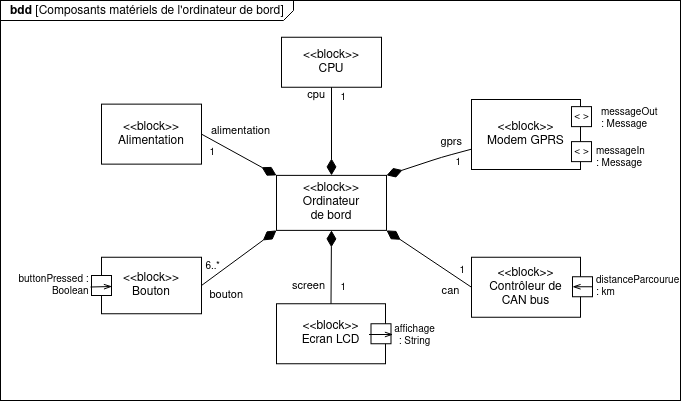

The diagram above was exported from draw.io. Its source (the exported page's mxGraphModel, read from the mxfile embedded in the PNG):
<mxGraphModel dx="1102" dy="610" grid="1" gridSize="10" guides="1" tooltips="1" connect="1" arrows="1" fold="1" page="1" pageScale="1" pageWidth="1169" pageHeight="827" math="0" shadow="0">
  <root>
    <mxCell id="0" />
    <mxCell id="1" parent="0" />
    <mxCell id="2" value="&lt;p style=&quot;margin: 0px ; margin-top: 4px ; margin-left: 10px ; text-align: left&quot;&gt;&lt;b&gt;bdd&lt;/b&gt; [Composants matériels de l'ordinateur de bord]&lt;br&gt;&lt;/p&gt;" style="html=1;strokeWidth=1;shape=mxgraph.sysml.package;labelX=293;align=left;spacingLeft=10;overflow=fill;recursiveResize=0;spacing=1;" vertex="1" parent="1">
      <mxGeometry x="90" y="40" width="680" height="400" as="geometry" />
    </mxCell>
    <mxCell id="3" value="&lt;div&gt;&lt;span style=&quot;font-weight: normal&quot;&gt;&amp;lt;&amp;lt;block&amp;gt;&amp;gt;&lt;br&gt;&lt;/span&gt;&lt;/div&gt;&lt;div&gt;&lt;span style=&quot;font-weight: normal&quot;&gt;Modem GPRS&lt;br&gt;&lt;/span&gt;&lt;/div&gt;&lt;span style=&quot;font-weight: normal&quot;&gt;&lt;/span&gt;" style="strokeColor=inherit;fillColor=inherit;gradientColor=inherit;shape=rect;fontStyle=1;html=1;whiteSpace=wrap;align=center;spacingBottom=0;" vertex="1" parent="2">
      <mxGeometry x="471" y="99" width="109" height="70" as="geometry" />
    </mxCell>
    <mxCell id="4" value="&lt;div&gt;&lt;span style=&quot;font-weight: normal&quot;&gt;&amp;lt;&amp;lt;block&amp;gt;&amp;gt;&lt;br&gt;&lt;/span&gt;&lt;/div&gt;&lt;div&gt;&lt;span style=&quot;font-weight: normal&quot;&gt;Ordinateur&lt;/span&gt;&lt;/div&gt;&lt;div&gt;&lt;span style=&quot;font-weight: normal&quot;&gt;de bord&lt;/span&gt;&lt;br&gt;&lt;/div&gt;" style="strokeColor=inherit;fillColor=inherit;gradientColor=inherit;shape=rect;fontStyle=1;html=1;whiteSpace=wrap;align=center;" vertex="1" parent="2">
      <mxGeometry x="276" y="174.88" width="110" height="55" as="geometry" />
    </mxCell>
    <mxCell id="5" value="&lt;div&gt;&lt;span style=&quot;font-weight: normal&quot;&gt;&amp;lt;&amp;lt;block&amp;gt;&amp;gt;&lt;br&gt;&lt;/span&gt;&lt;/div&gt;&lt;span style=&quot;font-weight: normal&quot;&gt;CPU&lt;/span&gt;" style="strokeColor=inherit;fillColor=inherit;gradientColor=inherit;shape=rect;fontStyle=1;html=1;whiteSpace=wrap;align=center;" vertex="1" parent="2">
      <mxGeometry x="281" y="36.75" width="100" height="50" as="geometry" />
    </mxCell>
    <mxCell id="6" value="&lt;div&gt;&lt;span style=&quot;font-weight: normal&quot;&gt;&amp;lt;&amp;lt;block&amp;gt;&amp;gt;&lt;br&gt;&lt;/span&gt;&lt;/div&gt;&lt;div&gt;&lt;span style=&quot;font-weight: normal&quot;&gt;Bouton&lt;br&gt;&lt;/span&gt;&lt;/div&gt;&lt;span style=&quot;font-weight: normal&quot;&gt;&lt;/span&gt;" style="strokeColor=inherit;fillColor=inherit;gradientColor=inherit;shape=rect;fontStyle=1;html=1;whiteSpace=wrap;align=center;" vertex="1" parent="2">
      <mxGeometry x="101" y="256.75" width="100" height="56.5" as="geometry" />
    </mxCell>
    <mxCell id="7" value="&lt;div&gt;&lt;span style=&quot;font-weight: normal&quot;&gt;&amp;lt;&amp;lt;block&amp;gt;&amp;gt;&lt;br&gt;&lt;/span&gt;&lt;/div&gt;&lt;div&gt;&lt;span style=&quot;font-weight: normal&quot;&gt;Ecran LCD&lt;br&gt;&lt;/span&gt;&lt;/div&gt;&lt;span style=&quot;font-weight: normal&quot;&gt;&lt;/span&gt;" style="strokeColor=inherit;fillColor=inherit;gradientColor=inherit;shape=rect;fontStyle=1;html=1;whiteSpace=wrap;align=center;" vertex="1" parent="2">
      <mxGeometry x="276" y="303.25" width="109" height="60" as="geometry" />
    </mxCell>
    <mxCell id="8" value="screen" style="align=right;html=1;verticalAlign=bottom;endArrow=none;startArrow=diamondThin;startSize=14;startFill=1;edgeStyle=none;entryX=0.5;entryY=0;entryDx=0;entryDy=0;exitX=0.5;exitY=1;exitDx=0;exitDy=0;spacing=7;" edge="1" parent="2" source="4" target="7">
      <mxGeometry x="0.9114" relative="1" as="geometry">
        <mxPoint x="251" y="216.75" as="sourcePoint" />
        <mxPoint x="411" y="216.75" as="targetPoint" />
        <mxPoint as="offset" />
      </mxGeometry>
    </mxCell>
    <mxCell id="9" value="1" style="resizable=0;html=1;align=right;verticalAlign=top;labelBackgroundColor=none;fontSize=10" connectable="0" vertex="1" parent="8">
      <mxGeometry x="1" relative="1" as="geometry">
        <mxPoint x="15" y="-28.630000000000003" as="offset" />
      </mxGeometry>
    </mxCell>
    <mxCell id="10" value="cpu" style="align=right;html=1;verticalAlign=bottom;endArrow=none;startArrow=diamondThin;startSize=14;startFill=1;edgeStyle=none;exitX=0.5;exitY=0;exitDx=0;exitDy=0;entryX=0.5;entryY=1;entryDx=0;entryDy=0;" edge="1" parent="2" source="4" target="5">
      <mxGeometry x="0.6" y="5" relative="1" as="geometry">
        <mxPoint x="451" y="226.75" as="sourcePoint" />
        <mxPoint x="611" y="226.75" as="targetPoint" />
        <mxPoint as="offset" />
      </mxGeometry>
    </mxCell>
    <mxCell id="11" value="1" style="resizable=0;html=1;align=right;verticalAlign=top;labelBackgroundColor=none;fontSize=10" connectable="0" vertex="1" parent="10">
      <mxGeometry x="1" relative="1" as="geometry">
        <mxPoint x="15.000000000000004" y="-3" as="offset" />
      </mxGeometry>
    </mxCell>
    <mxCell id="12" value="bouton" style="align=right;html=1;verticalAlign=bottom;endArrow=none;startArrow=diamondThin;startSize=14;startFill=1;edgeStyle=none;exitX=0;exitY=1;exitDx=0;exitDy=0;entryX=1;entryY=0.5;entryDx=0;entryDy=0;spacingTop=0;spacingBottom=0;spacingLeft=0;spacingRight=0;spacing=-2;" edge="1" parent="2" source="4" target="6">
      <mxGeometry x="0.5156" y="35" relative="1" as="geometry">
        <mxPoint x="441" y="226.75" as="sourcePoint" />
        <mxPoint x="601" y="226.75" as="targetPoint" />
        <mxPoint as="offset" />
      </mxGeometry>
    </mxCell>
    <mxCell id="13" value="6..*" style="resizable=0;html=1;align=right;verticalAlign=top;labelBackgroundColor=none;fontSize=10" connectable="0" vertex="1" parent="12">
      <mxGeometry x="1" relative="1" as="geometry">
        <mxPoint x="18.94" y="-32" as="offset" />
      </mxGeometry>
    </mxCell>
    <mxCell id="14" value="alimentation" style="align=center;html=1;verticalAlign=bottom;endArrow=none;startArrow=diamondThin;startSize=14;startFill=1;edgeStyle=none;exitX=0;exitY=0;exitDx=0;exitDy=0;entryX=1;entryY=0.5;entryDx=0;entryDy=0;labelPosition=center;verticalLabelPosition=top;horizontal=1;spacing=20;spacingLeft=-21;spacingTop=1;spacingBottom=3;" edge="1" parent="2" source="4" target="25">
      <mxGeometry x="-0.3333" relative="1" as="geometry">
        <mxPoint x="451" y="226.75" as="sourcePoint" />
        <mxPoint x="611" y="226.75" as="targetPoint" />
        <mxPoint as="offset" />
      </mxGeometry>
    </mxCell>
    <mxCell id="15" value="1" style="resizable=0;html=1;align=right;verticalAlign=top;labelBackgroundColor=none;fontSize=10" connectable="0" vertex="1" parent="14">
      <mxGeometry x="1" relative="1" as="geometry">
        <mxPoint x="14" y="5.2" as="offset" />
      </mxGeometry>
    </mxCell>
    <mxCell id="16" value="&lt;div&gt;&lt;span style=&quot;font-weight: normal&quot;&gt;&amp;lt;&amp;lt;block&amp;gt;&amp;gt;&lt;br&gt;&lt;/span&gt;&lt;/div&gt;&lt;div&gt;&lt;span style=&quot;font-weight: normal&quot;&gt;Contrôleur de&lt;br&gt;&lt;/span&gt;&lt;/div&gt;&lt;div&gt;&lt;span style=&quot;font-weight: normal&quot;&gt;CAN bus&lt;br&gt;&lt;/span&gt;&lt;/div&gt;&lt;span style=&quot;font-weight: normal&quot;&gt;&lt;/span&gt;" style="strokeColor=inherit;fillColor=inherit;gradientColor=inherit;shape=rect;fontStyle=1;html=1;whiteSpace=wrap;align=center;" vertex="1" parent="2">
      <mxGeometry x="471" y="256.75" width="109" height="60" as="geometry" />
    </mxCell>
    <mxCell id="17" value="can" style="align=center;html=1;verticalAlign=bottom;endArrow=none;startArrow=diamondThin;startSize=14;startFill=1;edgeStyle=none;exitX=1;exitY=1;exitDx=0;exitDy=0;spacingTop=0;labelPosition=center;verticalLabelPosition=top;spacingBottom=0;spacingLeft=0;entryX=0;entryY=0.5;entryDx=0;entryDy=0;" edge="1" parent="2" source="4" target="16">
      <mxGeometry x="0.8028" y="-23" relative="1" as="geometry">
        <mxPoint x="403.5" y="203.75" as="sourcePoint" />
        <mxPoint x="471" y="287" as="targetPoint" />
        <mxPoint as="offset" />
      </mxGeometry>
    </mxCell>
    <mxCell id="18" value="1" style="resizable=0;html=1;align=right;verticalAlign=top;labelBackgroundColor=none;fontSize=10" connectable="0" vertex="1" parent="17">
      <mxGeometry x="1" relative="1" as="geometry">
        <mxPoint x="-6" y="-29.85" as="offset" />
      </mxGeometry>
    </mxCell>
    <mxCell id="19" value="&amp;lt; &amp;gt;" style="strokeColor=inherit;fillColor=inherit;gradientColor=inherit;shape=rect;points=[[0,0.5,0]];html=1;resizable=1;align=center;verticalAlign=middle;labelPosition=center;verticalLabelPosition=middle;labelBackgroundColor=none;fontSize=10;paart=1;" vertex="1" parent="2">
      <mxGeometry x="571" y="106.13" width="20" height="20" as="geometry" />
    </mxCell>
    <mxCell id="20" value="&lt;div&gt;affichage&lt;/div&gt;&lt;div&gt;: String&lt;br&gt;&lt;/div&gt;" style="strokeColor=inherit;fillColor=inherit;gradientColor=inherit;shape=rect;points=[[0,0.5,0]];html=1;resizable=1;align=center;verticalAlign=top;labelPosition=center;verticalLabelPosition=bottom;labelBackgroundColor=none;fontSize=10;paart=1;rotation=90;horizontal=0;spacing=3;spacingBottom=0;spacingTop=-8;spacingLeft=26;" vertex="1" parent="2">
      <mxGeometry x="370.5" y="323.25" width="20" height="20" as="geometry" />
    </mxCell>
    <mxCell id="21" value="" style="endArrow=openThin;html=1;strokeColor=#000000;fontSize=10;endFill=0;exitX=0.538;exitY=1.1;exitDx=0;exitDy=0;exitPerimeter=0;" edge="1" parent="2" source="20">
      <mxGeometry x="461" y="363.25" width="50" height="50" as="geometry">
        <mxPoint x="381" y="333.25" as="sourcePoint" />
        <mxPoint x="392.5" y="334" as="targetPoint" />
      </mxGeometry>
    </mxCell>
    <mxCell id="22" value="&lt;div&gt;buttonPressed :&lt;/div&gt;&lt;div align=&quot;right&quot;&gt;Boolean&lt;br&gt;&lt;/div&gt;" style="strokeColor=inherit;fillColor=inherit;gradientColor=inherit;shape=rect;points=[[0,0.5,0]];html=1;resizable=1;align=center;verticalAlign=middle;labelPosition=center;verticalLabelPosition=middle;labelBackgroundColor=none;fontSize=10;paart=1;rotation=90;horizontal=0;spacing=1;spacingBottom=0;spacingTop=-1;spacingLeft=-97;" vertex="1" parent="2">
      <mxGeometry x="91" y="275" width="20" height="20" as="geometry" />
    </mxCell>
    <mxCell id="23" value="&amp;lt; &amp;gt;" style="strokeColor=inherit;fillColor=inherit;gradientColor=inherit;shape=rect;points=[[0,0.5,0]];html=1;resizable=1;align=center;verticalAlign=middle;labelPosition=center;verticalLabelPosition=middle;labelBackgroundColor=none;fontSize=10;paart=1;" vertex="1" parent="2">
      <mxGeometry x="571" y="141.13" width="20" height="20" as="geometry" />
    </mxCell>
    <mxCell id="24" value="&lt;div&gt;messageOut&lt;/div&gt;&lt;div&gt;: Message&lt;br&gt;&lt;/div&gt;" style="text;html=1;resizable=0;points=[];align=left;verticalAlign=middle;labelBackgroundColor=#ffffff;fontSize=10;spacing=2;spacingLeft=-6;spacingRight=0;spacingTop=0;spacingBottom=4;" vertex="1" connectable="0" parent="2">
      <mxGeometry x="591" y="161.13" as="geometry">
        <mxPoint x="14" y="-42" as="offset" />
      </mxGeometry>
    </mxCell>
    <mxCell id="25" value="&lt;div&gt;&lt;span style=&quot;font-weight: normal&quot;&gt;&amp;lt;&amp;lt;block&amp;gt;&amp;gt;&lt;br&gt;&lt;/span&gt;&lt;/div&gt;&lt;div&gt;&lt;span style=&quot;font-weight: normal&quot;&gt;Alimentation&lt;br&gt;&lt;/span&gt;&lt;/div&gt;&lt;span style=&quot;font-weight: normal&quot;&gt;&lt;/span&gt;" style="strokeColor=inherit;fillColor=inherit;gradientColor=inherit;shape=rect;fontStyle=1;html=1;whiteSpace=wrap;align=center;" vertex="1" parent="2">
      <mxGeometry x="101" y="103.63" width="100" height="60" as="geometry" />
    </mxCell>
    <mxCell id="26" value="gprs" style="align=right;html=1;verticalAlign=bottom;endArrow=none;startArrow=diamondThin;startSize=14;startFill=1;edgeStyle=none;exitX=1;exitY=0;exitDx=0;exitDy=0;" edge="1" parent="2" source="4" target="3">
      <mxGeometry x="0.8182" relative="1" as="geometry">
        <mxPoint x="396" y="212.38" as="sourcePoint" />
        <mxPoint x="501" y="212.375" as="targetPoint" />
        <mxPoint as="offset" />
        <Array as="points">
          <mxPoint x="441" y="156.75" />
        </Array>
      </mxGeometry>
    </mxCell>
    <mxCell id="27" value="1" style="resizable=0;html=1;align=right;verticalAlign=top;labelBackgroundColor=none;fontSize=10" connectable="0" vertex="1" parent="26">
      <mxGeometry x="1" relative="1" as="geometry">
        <mxPoint x="-10" as="offset" />
      </mxGeometry>
    </mxCell>
    <mxCell id="28" value="&lt;div&gt;distanceParcourue&lt;/div&gt;&lt;div align=&quot;left&quot;&gt;: km&lt;br&gt;&lt;/div&gt;" style="strokeColor=inherit;fillColor=inherit;gradientColor=inherit;shape=rect;points=[[0,0.5,0]];html=1;resizable=1;align=left;verticalAlign=middle;labelPosition=right;verticalLabelPosition=middle;labelBackgroundColor=none;fontSize=10;paart=1;rotation=0;horizontal=1;spacing=4;spacingBottom=0;spacingTop=0;spacingLeft=0;" vertex="1" parent="2">
      <mxGeometry x="572" y="276.25" width="20" height="20" as="geometry" />
    </mxCell>
    <mxCell id="29" value="" style="endArrow=none;html=1;strokeColor=#000000;fontSize=10;endFill=0;startArrow=openThin;startFill=0;" edge="1" parent="2">
      <mxGeometry x="562" y="276.25" width="50" height="50" as="geometry">
        <mxPoint x="572" y="286.25" as="sourcePoint" />
        <mxPoint x="592" y="286.25" as="targetPoint" />
      </mxGeometry>
    </mxCell>
    <mxCell id="30" value="" style="endArrow=openThin;html=1;strokeColor=#000000;fontSize=10;endFill=0;exitX=0.575;exitY=1.05;exitDx=0;exitDy=0;exitPerimeter=0;" edge="1" parent="2" source="22">
      <mxGeometry x="191" y="325" width="50" height="50" as="geometry">
        <mxPoint x="201" y="335" as="sourcePoint" />
        <mxPoint x="111.5" y="286" as="targetPoint" />
      </mxGeometry>
    </mxCell>
    <mxCell id="31" value="&lt;div&gt;messageIn&lt;br&gt;&lt;/div&gt;&lt;div&gt;: Message&lt;br&gt;&lt;/div&gt;" style="text;html=1;resizable=0;points=[];align=left;verticalAlign=middle;labelBackgroundColor=#ffffff;fontSize=10;spacing=2;spacingLeft=-6;spacingRight=0;spacingTop=0;spacingBottom=4;" vertex="1" connectable="0" parent="1">
      <mxGeometry x="690" y="198.13" as="geometry" />
    </mxCell>
  </root>
</mxGraphModel>